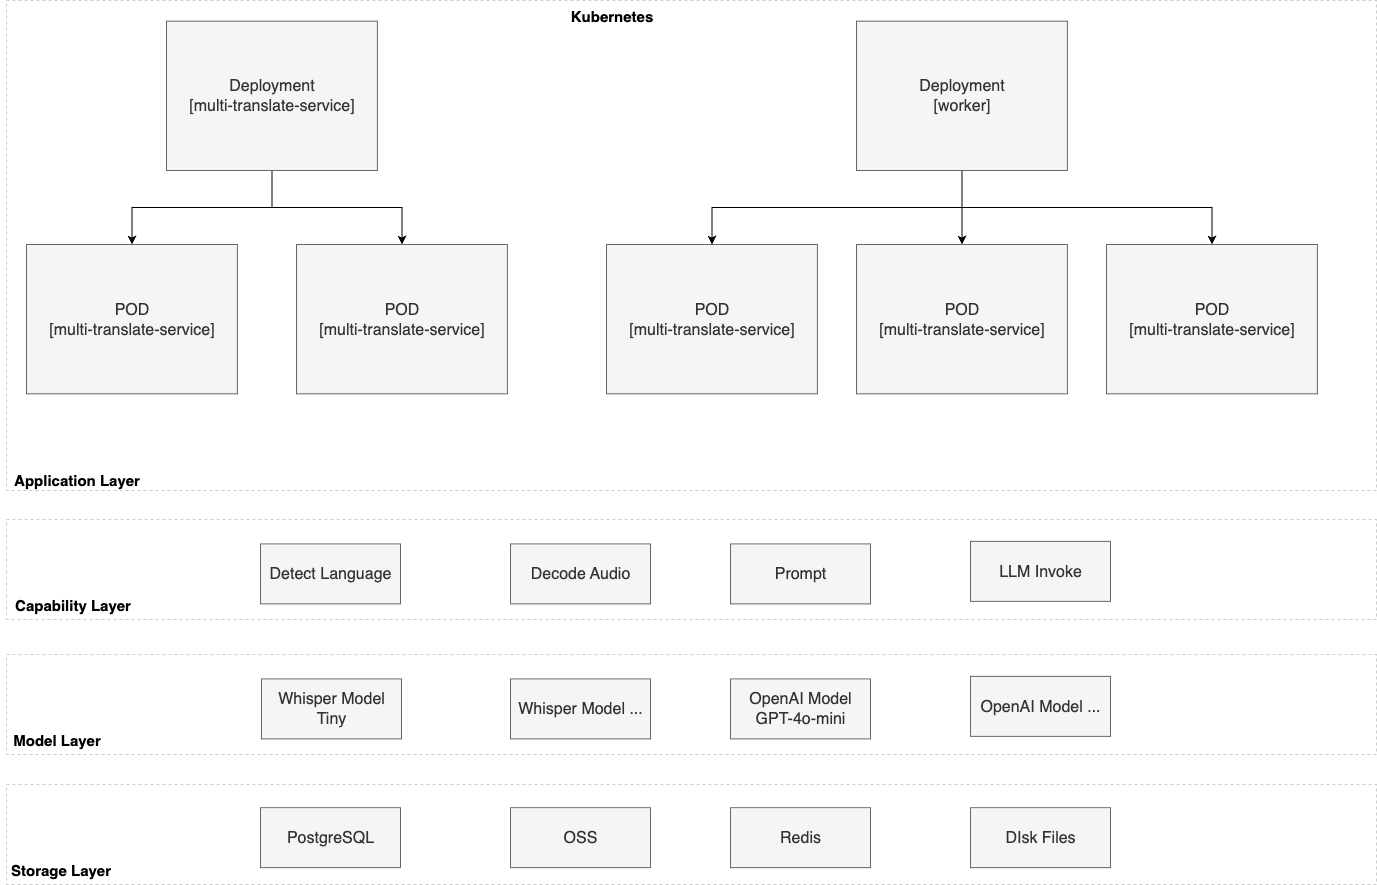

The diagram above was exported from draw.io. Its source (the exported page's mxGraphModel, read from the mxfile embedded in the PNG):
<mxGraphModel dx="946" dy="610" grid="1" gridSize="10" guides="1" tooltips="1" connect="1" arrows="1" fold="1" page="1" pageScale="1" pageWidth="827" pageHeight="1169" math="0" shadow="0">
  <root>
    <mxCell id="0" />
    <mxCell id="1" parent="0" />
    <mxCell id="SW9M02Pyou7P_8bavWKk-1" value="" style="group" parent="1" vertex="1" connectable="0">
      <mxGeometry x="346" y="460" width="1370" height="324" as="geometry" />
    </mxCell>
    <mxCell id="SW9M02Pyou7P_8bavWKk-2" value="" style="rounded=0;whiteSpace=wrap;html=1;dashed=1;strokeColor=#CCCCCC;" parent="SW9M02Pyou7P_8bavWKk-1" vertex="1">
      <mxGeometry y="-170" width="1370" height="490" as="geometry" />
    </mxCell>
    <mxCell id="SW9M02Pyou7P_8bavWKk-3" value="&lt;span style=&quot;font-size: 16px;&quot;&gt;POD&lt;/span&gt;&lt;br&gt;&lt;div&gt;&lt;span style=&quot;font-size: 16px;&quot;&gt;[multi-translate-service]&lt;/span&gt;&lt;/div&gt;" style="rounded=0;whiteSpace=wrap;html=1;strokeColor=#666666;fillColor=#f5f5f5;fontColor=#333333;" parent="SW9M02Pyou7P_8bavWKk-1" vertex="1">
      <mxGeometry x="20" y="74" width="210.9090909090909" height="149.33333333333331" as="geometry" />
    </mxCell>
    <mxCell id="SW9M02Pyou7P_8bavWKk-4" value="&lt;span style=&quot;font-size: 16px;&quot;&gt;POD&lt;/span&gt;&lt;br&gt;&lt;div&gt;&lt;span style=&quot;font-size: 16px;&quot;&gt;[multi-translate-service]&lt;/span&gt;&lt;/div&gt;" style="rounded=0;whiteSpace=wrap;html=1;strokeColor=#666666;fillColor=#f5f5f5;fontColor=#333333;" parent="SW9M02Pyou7P_8bavWKk-1" vertex="1">
      <mxGeometry x="290" y="74" width="210.9090909090909" height="149.33333333333331" as="geometry" />
    </mxCell>
    <mxCell id="SW9M02Pyou7P_8bavWKk-5" value="&lt;span style=&quot;font-size: 16px;&quot;&gt;POD&lt;/span&gt;&lt;br&gt;&lt;div&gt;&lt;span style=&quot;font-size: 16px;&quot;&gt;[multi-translate-service]&lt;/span&gt;&lt;/div&gt;" style="rounded=0;whiteSpace=wrap;html=1;strokeColor=#666666;fillColor=#f5f5f5;fontColor=#333333;" parent="SW9M02Pyou7P_8bavWKk-1" vertex="1">
      <mxGeometry x="600" y="74" width="210.9090909090909" height="149.33333333333331" as="geometry" />
    </mxCell>
    <mxCell id="SW9M02Pyou7P_8bavWKk-6" value="&lt;span style=&quot;font-size: 16px;&quot;&gt;POD&lt;/span&gt;&lt;br&gt;&lt;div&gt;&lt;span style=&quot;font-size: 16px;&quot;&gt;[multi-translate-service]&lt;/span&gt;&lt;/div&gt;" style="rounded=0;whiteSpace=wrap;html=1;strokeColor=#666666;fillColor=#f5f5f5;fontColor=#333333;" parent="SW9M02Pyou7P_8bavWKk-1" vertex="1">
      <mxGeometry x="850" y="74" width="210.9090909090909" height="149.33333333333331" as="geometry" />
    </mxCell>
    <mxCell id="SW9M02Pyou7P_8bavWKk-7" value="&lt;span style=&quot;font-size: 16px;&quot;&gt;POD&lt;/span&gt;&lt;br&gt;&lt;div&gt;&lt;span style=&quot;font-size: 16px;&quot;&gt;[multi-translate-service]&lt;/span&gt;&lt;/div&gt;" style="rounded=0;whiteSpace=wrap;html=1;strokeColor=#666666;fillColor=#f5f5f5;fontColor=#333333;" parent="SW9M02Pyou7P_8bavWKk-1" vertex="1">
      <mxGeometry x="1100" y="74" width="210.9090909090909" height="149.33333333333331" as="geometry" />
    </mxCell>
    <mxCell id="SW9M02Pyou7P_8bavWKk-8" style="edgeStyle=orthogonalEdgeStyle;rounded=0;orthogonalLoop=1;jettySize=auto;html=1;entryX=0.5;entryY=0;entryDx=0;entryDy=0;" parent="SW9M02Pyou7P_8bavWKk-1" source="SW9M02Pyou7P_8bavWKk-10" target="SW9M02Pyou7P_8bavWKk-3" edge="1">
      <mxGeometry relative="1" as="geometry" />
    </mxCell>
    <mxCell id="SW9M02Pyou7P_8bavWKk-9" style="edgeStyle=orthogonalEdgeStyle;rounded=0;orthogonalLoop=1;jettySize=auto;html=1;entryX=0.5;entryY=0;entryDx=0;entryDy=0;" parent="SW9M02Pyou7P_8bavWKk-1" source="SW9M02Pyou7P_8bavWKk-10" target="SW9M02Pyou7P_8bavWKk-4" edge="1">
      <mxGeometry relative="1" as="geometry" />
    </mxCell>
    <mxCell id="SW9M02Pyou7P_8bavWKk-10" value="&lt;span style=&quot;font-size: 16px;&quot;&gt;Deployment&lt;/span&gt;&lt;div&gt;&lt;span style=&quot;font-size: 16px;&quot;&gt;[multi-translate-service]&lt;/span&gt;&lt;/div&gt;" style="rounded=0;whiteSpace=wrap;html=1;strokeColor=#666666;fillColor=#f5f5f5;fontColor=#333333;" parent="SW9M02Pyou7P_8bavWKk-1" vertex="1">
      <mxGeometry x="160" y="-149.33666666666664" width="210.9090909090909" height="149.33333333333331" as="geometry" />
    </mxCell>
    <mxCell id="SW9M02Pyou7P_8bavWKk-11" style="edgeStyle=orthogonalEdgeStyle;rounded=0;orthogonalLoop=1;jettySize=auto;html=1;entryX=0.5;entryY=0;entryDx=0;entryDy=0;exitX=0.5;exitY=1;exitDx=0;exitDy=0;" parent="SW9M02Pyou7P_8bavWKk-1" source="SW9M02Pyou7P_8bavWKk-14" target="SW9M02Pyou7P_8bavWKk-5" edge="1">
      <mxGeometry relative="1" as="geometry" />
    </mxCell>
    <mxCell id="SW9M02Pyou7P_8bavWKk-12" style="edgeStyle=orthogonalEdgeStyle;rounded=0;orthogonalLoop=1;jettySize=auto;html=1;entryX=0.5;entryY=0;entryDx=0;entryDy=0;" parent="SW9M02Pyou7P_8bavWKk-1" source="SW9M02Pyou7P_8bavWKk-14" target="SW9M02Pyou7P_8bavWKk-6" edge="1">
      <mxGeometry relative="1" as="geometry" />
    </mxCell>
    <mxCell id="SW9M02Pyou7P_8bavWKk-13" style="edgeStyle=orthogonalEdgeStyle;rounded=0;orthogonalLoop=1;jettySize=auto;html=1;exitX=0.5;exitY=1;exitDx=0;exitDy=0;" parent="SW9M02Pyou7P_8bavWKk-1" source="SW9M02Pyou7P_8bavWKk-14" target="SW9M02Pyou7P_8bavWKk-7" edge="1">
      <mxGeometry relative="1" as="geometry" />
    </mxCell>
    <mxCell id="SW9M02Pyou7P_8bavWKk-14" value="&lt;span style=&quot;font-size: 16px;&quot;&gt;Deployment&lt;/span&gt;&lt;div&gt;&lt;span style=&quot;font-size: 16px;&quot;&gt;[worker]&lt;/span&gt;&lt;/div&gt;" style="rounded=0;whiteSpace=wrap;html=1;strokeColor=#666666;fillColor=#f5f5f5;fontColor=#333333;" parent="SW9M02Pyou7P_8bavWKk-1" vertex="1">
      <mxGeometry x="850" y="-149.33999999999997" width="210.9090909090909" height="149.33333333333331" as="geometry" />
    </mxCell>
    <mxCell id="SW9M02Pyou7P_8bavWKk-15" value="&lt;font style=&quot;font-size: 15px;&quot;&gt;&lt;b&gt;Application Layer&lt;/b&gt;&lt;/font&gt;" style="text;html=1;align=center;verticalAlign=middle;resizable=0;points=[];autosize=1;strokeColor=none;fillColor=none;" parent="SW9M02Pyou7P_8bavWKk-1" vertex="1">
      <mxGeometry x="-5" y="294" width="150" height="30" as="geometry" />
    </mxCell>
    <mxCell id="SW9M02Pyou7P_8bavWKk-16" value="" style="rounded=0;whiteSpace=wrap;html=1;dashed=1;strokeColor=#CCCCCC;" parent="1" vertex="1">
      <mxGeometry x="346" y="944" width="1370" height="100" as="geometry" />
    </mxCell>
    <mxCell id="SW9M02Pyou7P_8bavWKk-17" value="&lt;span style=&quot;font-size: 16px;&quot;&gt;Whisper Model Tiny&lt;/span&gt;" style="rounded=0;whiteSpace=wrap;html=1;strokeColor=#666666;fillColor=#f5f5f5;fontColor=#333333;" parent="1" vertex="1">
      <mxGeometry x="601" y="968.38" width="140" height="60" as="geometry" />
    </mxCell>
    <mxCell id="SW9M02Pyou7P_8bavWKk-18" value="&lt;span style=&quot;font-size: 16px;&quot;&gt;OpenAI Model ...&lt;/span&gt;" style="rounded=0;whiteSpace=wrap;html=1;strokeColor=#666666;fillColor=#f5f5f5;fontColor=#333333;" parent="1" vertex="1">
      <mxGeometry x="1310" y="965.88" width="140" height="60" as="geometry" />
    </mxCell>
    <mxCell id="SW9M02Pyou7P_8bavWKk-19" value="&lt;font style=&quot;font-size: 15px;&quot;&gt;&lt;b&gt;Model Layer&lt;/b&gt;&lt;/font&gt;" style="text;html=1;align=center;verticalAlign=middle;resizable=0;points=[];autosize=1;strokeColor=none;fillColor=none;" parent="1" vertex="1">
      <mxGeometry x="341" y="1014" width="110" height="30" as="geometry" />
    </mxCell>
    <mxCell id="SW9M02Pyou7P_8bavWKk-20" value="" style="rounded=0;whiteSpace=wrap;html=1;dashed=1;strokeColor=#CCCCCC;" parent="1" vertex="1">
      <mxGeometry x="346" y="809" width="1370" height="100" as="geometry" />
    </mxCell>
    <mxCell id="SW9M02Pyou7P_8bavWKk-21" value="&lt;font style=&quot;font-size: 15px;&quot;&gt;&lt;b&gt;Capability Layer&lt;/b&gt;&lt;/font&gt;" style="text;html=1;align=center;verticalAlign=middle;resizable=0;points=[];autosize=1;strokeColor=none;fillColor=none;" parent="1" vertex="1">
      <mxGeometry x="342" y="879" width="140" height="30" as="geometry" />
    </mxCell>
    <mxCell id="SW9M02Pyou7P_8bavWKk-22" value="&lt;span style=&quot;font-size: 16px;&quot;&gt;Detect Language&lt;/span&gt;" style="rounded=0;whiteSpace=wrap;html=1;strokeColor=#666666;fillColor=#f5f5f5;fontColor=#333333;" parent="1" vertex="1">
      <mxGeometry x="600" y="833.38" width="140" height="60" as="geometry" />
    </mxCell>
    <mxCell id="SW9M02Pyou7P_8bavWKk-23" value="&lt;span style=&quot;font-size: 16px;&quot;&gt;Decode Audio&lt;/span&gt;" style="rounded=0;whiteSpace=wrap;html=1;strokeColor=#666666;fillColor=#f5f5f5;fontColor=#333333;" parent="1" vertex="1">
      <mxGeometry x="850" y="833.38" width="140" height="60" as="geometry" />
    </mxCell>
    <mxCell id="SW9M02Pyou7P_8bavWKk-24" value="&lt;span style=&quot;font-size: 16px;&quot;&gt;Prompt&lt;/span&gt;" style="rounded=0;whiteSpace=wrap;html=1;strokeColor=#666666;fillColor=#f5f5f5;fontColor=#333333;" parent="1" vertex="1">
      <mxGeometry x="1070" y="833.38" width="140" height="60" as="geometry" />
    </mxCell>
    <mxCell id="SW9M02Pyou7P_8bavWKk-25" value="&lt;span style=&quot;font-size: 16px;&quot;&gt;LLM Invoke&lt;/span&gt;" style="rounded=0;whiteSpace=wrap;html=1;strokeColor=#666666;fillColor=#f5f5f5;fontColor=#333333;" parent="1" vertex="1">
      <mxGeometry x="1310" y="830.88" width="140" height="60" as="geometry" />
    </mxCell>
    <mxCell id="SW9M02Pyou7P_8bavWKk-26" value="" style="rounded=0;whiteSpace=wrap;html=1;dashed=1;strokeColor=#CCCCCC;" parent="1" vertex="1">
      <mxGeometry x="346" y="1074" width="1370" height="100" as="geometry" />
    </mxCell>
    <mxCell id="SW9M02Pyou7P_8bavWKk-27" value="&lt;font style=&quot;font-size: 15px;&quot;&gt;&lt;b&gt;Storage Layer&lt;/b&gt;&lt;/font&gt;" style="text;html=1;align=center;verticalAlign=middle;resizable=0;points=[];autosize=1;strokeColor=none;fillColor=none;" parent="1" vertex="1">
      <mxGeometry x="340" y="1144" width="120" height="30" as="geometry" />
    </mxCell>
    <mxCell id="SW9M02Pyou7P_8bavWKk-28" value="&lt;span style=&quot;font-size: 16px;&quot;&gt;PostgreSQL&lt;/span&gt;" style="rounded=0;whiteSpace=wrap;html=1;strokeColor=#666666;fillColor=#f5f5f5;fontColor=#333333;" parent="1" vertex="1">
      <mxGeometry x="600" y="1097.13" width="140" height="60" as="geometry" />
    </mxCell>
    <mxCell id="SW9M02Pyou7P_8bavWKk-29" value="&lt;span style=&quot;font-size: 16px;&quot;&gt;Whisper Model ...&lt;/span&gt;" style="rounded=0;whiteSpace=wrap;html=1;strokeColor=#666666;fillColor=#f5f5f5;fontColor=#333333;" parent="1" vertex="1">
      <mxGeometry x="850" y="968.38" width="140" height="60" as="geometry" />
    </mxCell>
    <mxCell id="SW9M02Pyou7P_8bavWKk-30" value="&lt;span style=&quot;font-size: 16px;&quot;&gt;OpenAI Model&lt;/span&gt;&lt;div&gt;&lt;span style=&quot;font-size: 16px;&quot;&gt;GPT-4o-mini&lt;/span&gt;&lt;/div&gt;" style="rounded=0;whiteSpace=wrap;html=1;strokeColor=#666666;fillColor=#f5f5f5;fontColor=#333333;" parent="1" vertex="1">
      <mxGeometry x="1070" y="968.38" width="140" height="60" as="geometry" />
    </mxCell>
    <mxCell id="SW9M02Pyou7P_8bavWKk-31" value="&lt;span style=&quot;font-size: 16px;&quot;&gt;Redis&lt;/span&gt;" style="rounded=0;whiteSpace=wrap;html=1;strokeColor=#666666;fillColor=#f5f5f5;fontColor=#333333;" parent="1" vertex="1">
      <mxGeometry x="1070" y="1097.13" width="140" height="60" as="geometry" />
    </mxCell>
    <mxCell id="SW9M02Pyou7P_8bavWKk-32" value="&lt;span style=&quot;font-size: 16px;&quot;&gt;OSS&lt;/span&gt;" style="rounded=0;whiteSpace=wrap;html=1;strokeColor=#666666;fillColor=#f5f5f5;fontColor=#333333;" parent="1" vertex="1">
      <mxGeometry x="850" y="1097.13" width="140" height="60" as="geometry" />
    </mxCell>
    <mxCell id="SW9M02Pyou7P_8bavWKk-33" value="&lt;span style=&quot;font-size: 16px;&quot;&gt;DIsk Files&lt;/span&gt;" style="rounded=0;whiteSpace=wrap;html=1;strokeColor=#666666;fillColor=#f5f5f5;fontColor=#333333;" parent="1" vertex="1">
      <mxGeometry x="1310" y="1097.13" width="140" height="60" as="geometry" />
    </mxCell>
    <mxCell id="SW9M02Pyou7P_8bavWKk-34" value="&lt;font style=&quot;font-size: 15px;&quot;&gt;&lt;b&gt;Kubernetes&lt;/b&gt;&lt;/font&gt;" style="text;html=1;align=center;verticalAlign=middle;resizable=0;points=[];autosize=1;strokeColor=none;fillColor=none;" parent="1" vertex="1">
      <mxGeometry x="896" y="290" width="110" height="30" as="geometry" />
    </mxCell>
  </root>
</mxGraphModel>